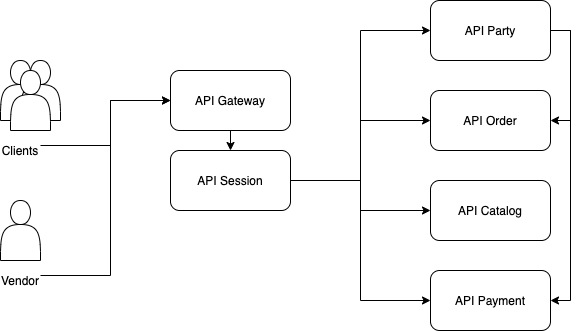

The diagram above was exported from draw.io. Its source (the exported page's mxGraphModel, read from the mxfile embedded in the PNG):
<mxGraphModel dx="1370" dy="801" grid="1" gridSize="10" guides="1" tooltips="1" connect="1" arrows="1" fold="1" page="1" pageScale="1" pageWidth="850" pageHeight="1100" math="0" shadow="0">
  <root>
    <mxCell id="0" />
    <mxCell id="1" parent="0" />
    <mxCell id="2" style="edgeStyle=orthogonalEdgeStyle;rounded=0;orthogonalLoop=1;jettySize=auto;html=1;exitX=1;exitY=0.5;exitDx=0;exitDy=0;entryX=1;entryY=0.5;entryDx=0;entryDy=0;" edge="1" source="4" target="5" parent="1">
      <mxGeometry relative="1" as="geometry" />
    </mxCell>
    <mxCell id="3" style="edgeStyle=orthogonalEdgeStyle;rounded=0;orthogonalLoop=1;jettySize=auto;html=1;exitX=1;exitY=0.5;exitDx=0;exitDy=0;entryX=1;entryY=0.5;entryDx=0;entryDy=0;" edge="1" source="4" target="7" parent="1">
      <mxGeometry relative="1" as="geometry" />
    </mxCell>
    <mxCell id="4" value="API Party" style="rounded=1;whiteSpace=wrap;html=1;" vertex="1" parent="1">
      <mxGeometry x="560" y="110" width="120" height="60" as="geometry" />
    </mxCell>
    <mxCell id="5" value="API Order" style="rounded=1;whiteSpace=wrap;html=1;" vertex="1" parent="1">
      <mxGeometry x="560" y="200" width="120" height="60" as="geometry" />
    </mxCell>
    <mxCell id="6" value="API Catalog" style="rounded=1;whiteSpace=wrap;html=1;" vertex="1" parent="1">
      <mxGeometry x="560" y="290" width="120" height="60" as="geometry" />
    </mxCell>
    <mxCell id="7" value="API Payment" style="rounded=1;whiteSpace=wrap;html=1;" vertex="1" parent="1">
      <mxGeometry x="560" y="380" width="120" height="60" as="geometry" />
    </mxCell>
    <mxCell id="8" style="edgeStyle=orthogonalEdgeStyle;rounded=0;orthogonalLoop=1;jettySize=auto;html=1;exitX=0.5;exitY=1;exitDx=0;exitDy=0;entryX=0.5;entryY=0;entryDx=0;entryDy=0;" edge="1" source="9" target="22" parent="1">
      <mxGeometry relative="1" as="geometry" />
    </mxCell>
    <mxCell id="9" value="API Gateway" style="rounded=1;whiteSpace=wrap;html=1;" vertex="1" parent="1">
      <mxGeometry x="300" y="180" width="120" height="60" as="geometry" />
    </mxCell>
    <mxCell id="10" value="" style="shape=actor;whiteSpace=wrap;html=1;" vertex="1" parent="1">
      <mxGeometry x="130" y="170" width="40" height="60" as="geometry" />
    </mxCell>
    <mxCell id="11" style="edgeStyle=orthogonalEdgeStyle;rounded=0;orthogonalLoop=1;jettySize=auto;html=1;exitX=1;exitY=0.25;exitDx=0;exitDy=0;" edge="1" source="12" parent="1">
      <mxGeometry relative="1" as="geometry">
        <mxPoint x="300" y="210" as="targetPoint" />
        <Array as="points">
          <mxPoint x="240" y="255" />
          <mxPoint x="240" y="210" />
        </Array>
      </mxGeometry>
    </mxCell>
    <mxCell id="12" value="Clients" style="text;html=1;strokeColor=none;fillColor=none;align=center;verticalAlign=middle;whiteSpace=wrap;rounded=0;" vertex="1" parent="1">
      <mxGeometry x="130" y="250" width="40" height="20" as="geometry" />
    </mxCell>
    <mxCell id="13" value="" style="shape=actor;whiteSpace=wrap;html=1;" vertex="1" parent="1">
      <mxGeometry x="150" y="170" width="40" height="60" as="geometry" />
    </mxCell>
    <mxCell id="14" value="" style="shape=actor;whiteSpace=wrap;html=1;" vertex="1" parent="1">
      <mxGeometry x="140" y="180" width="40" height="60" as="geometry" />
    </mxCell>
    <mxCell id="15" value="" style="shape=actor;whiteSpace=wrap;html=1;" vertex="1" parent="1">
      <mxGeometry x="130" y="310" width="40" height="60" as="geometry" />
    </mxCell>
    <mxCell id="16" style="edgeStyle=orthogonalEdgeStyle;rounded=0;orthogonalLoop=1;jettySize=auto;html=1;exitX=1;exitY=0.25;exitDx=0;exitDy=0;entryX=0;entryY=0.5;entryDx=0;entryDy=0;" edge="1" source="17" target="9" parent="1">
      <mxGeometry relative="1" as="geometry">
        <Array as="points">
          <mxPoint x="240" y="385" />
          <mxPoint x="240" y="210" />
        </Array>
      </mxGeometry>
    </mxCell>
    <mxCell id="17" value="Vendor" style="text;html=1;strokeColor=none;fillColor=none;align=center;verticalAlign=middle;whiteSpace=wrap;rounded=0;" vertex="1" parent="1">
      <mxGeometry x="130" y="380" width="40" height="20" as="geometry" />
    </mxCell>
    <mxCell id="18" style="edgeStyle=orthogonalEdgeStyle;rounded=0;orthogonalLoop=1;jettySize=auto;html=1;exitX=1;exitY=0.5;exitDx=0;exitDy=0;entryX=0;entryY=0.5;entryDx=0;entryDy=0;" edge="1" source="22" target="4" parent="1">
      <mxGeometry relative="1" as="geometry" />
    </mxCell>
    <mxCell id="19" style="edgeStyle=orthogonalEdgeStyle;rounded=0;orthogonalLoop=1;jettySize=auto;html=1;exitX=1;exitY=0.5;exitDx=0;exitDy=0;entryX=0;entryY=0.5;entryDx=0;entryDy=0;" edge="1" source="22" target="5" parent="1">
      <mxGeometry relative="1" as="geometry" />
    </mxCell>
    <mxCell id="20" style="edgeStyle=orthogonalEdgeStyle;rounded=0;orthogonalLoop=1;jettySize=auto;html=1;exitX=1;exitY=0.5;exitDx=0;exitDy=0;entryX=0;entryY=0.5;entryDx=0;entryDy=0;" edge="1" source="22" target="6" parent="1">
      <mxGeometry relative="1" as="geometry" />
    </mxCell>
    <mxCell id="21" style="edgeStyle=orthogonalEdgeStyle;rounded=0;orthogonalLoop=1;jettySize=auto;html=1;exitX=1;exitY=0.5;exitDx=0;exitDy=0;entryX=0;entryY=0.5;entryDx=0;entryDy=0;" edge="1" source="22" target="7" parent="1">
      <mxGeometry relative="1" as="geometry" />
    </mxCell>
    <mxCell id="22" value="API Session" style="rounded=1;whiteSpace=wrap;html=1;" vertex="1" parent="1">
      <mxGeometry x="300" y="260" width="120" height="60" as="geometry" />
    </mxCell>
  </root>
</mxGraphModel>